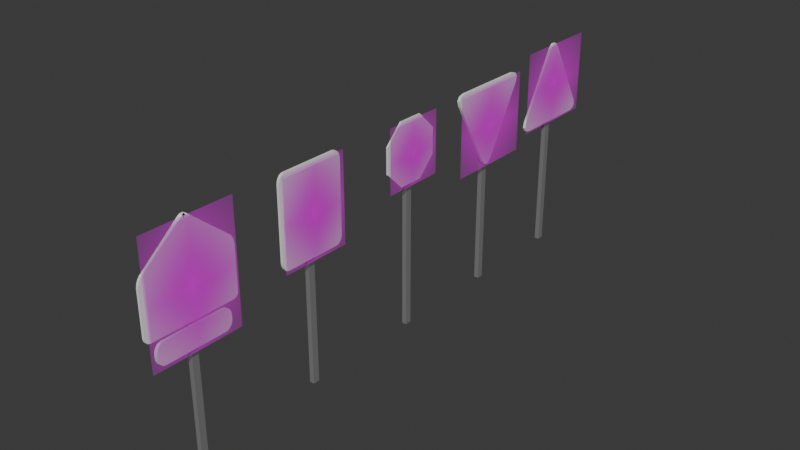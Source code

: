 # Source: Road_Signs.blend  (saved by Blender 4.5.90; exported with 4.5.12 LTS)
import bpy
from mathutils import Matrix  # noqa: F401  (used for matrix-valued properties, if any)

bpy.ops.wm.read_factory_settings(use_empty=True)
scene = bpy.context.scene
scene.name = 'Scene'

# ---- collections
col_collection = bpy.data.collections.new('Collection'); scene.collection.children.link(col_collection)

# ---- images (referenced by path relative to the original .blend; pixels are not part of the script)
import os
ASSET_DIR = os.environ.get("B2B_ASSET_DIR", "")  # directory of the original .blend (textures are referenced by path, not embedded)
HERE = os.path.dirname(os.path.abspath(__file__))  # packed textures are extracted next to this script under _unpacked/

def load_image(name, relpath, width, height, colorspace="sRGB"):
    """Load a texture the original file referenced (path relative to the .blend, or extracted next to this script)."""
    p = next((c for c in (os.path.join(HERE, relpath), os.path.join(ASSET_DIR, relpath)) if relpath and os.path.exists(c)), "")
    if p:
        img = bpy.data.images.load(p, check_existing=True)
        img.name = name
    else:  # same state as the original file: an image datablock whose file is absent (Cycles renders it pink)
        img = bpy.data.images.new(name, width, height)
        img.source = "FILE"
        img.filepath = "//" + (relpath or name)
    img.colorspace_settings.name = colorspace
    return img
img_6i88khtbhh14ltom2rlfj6g3ff_png = load_image('6i88khtbhh14ltom2rlfj6g3ff.png', '6i88khtbhh14ltom2rlfj6g3ff.png', 1024, 1024, 'sRGB')
img_stop_sign_traffic_sign_clip_art_sign_stop_png_55a379e072c5aa2ec = load_image('stop-sign-traffic-sign-clip-art-sign-stop-png-55a379e072c5aa2ec', 'stop-sign-traffic-sign-clip-art-sign-stop-png-55a379e072c5aa2ecba7e5d0998b931d.png', 1024, 1024, 'sRGB')
img_speed_limit_traffic_sign_united_states_miles_per_hour_number_si = load_image('speed-limit-traffic-sign-united-states-miles-per-hour-number-si', 'speed-limit-traffic-sign-united-states-miles-per-hour-number-sign-3116cd9136bde33ac69d8a763a9f6f4c.png', 1024, 1024, 'sRGB')
img_priority_signs_priority_to_the_right_traffic_sign_yield_sign_ro = load_image('priority-signs-priority-to-the-right-traffic-sign-yield-sign-ro', 'priority-signs-priority-to-the-right-traffic-sign-yield-sign-road-sign-811a2074e439f6290e97b65a981dac0a.png', 1024, 1024, 'sRGB')
img_5bbc33d953516_254ccec81c86a0e9d1986184eb904009_png = load_image('5bbc33d953516-254ccec81c86a0e9d1986184eb904009.png', '5bbc33d953516-254ccec81c86a0e9d1986184eb904009.png', 1024, 1024, 'sRGB')

# ---- materials (node trees are filled in below, after node groups)
mat_material_003 = bpy.data.materials.new('Material.003')
mat_empty_003 = bpy.data.materials.new('Empty.003')
mat_material_001 = bpy.data.materials.new('Material.001')
mat_material_002 = bpy.data.materials.new('Material.002')
mat_empty = bpy.data.materials.new('Empty')
mat_empty_001 = bpy.data.materials.new('Empty.001')
mat_empty_002 = bpy.data.materials.new('Empty.002')
mat_empty_004 = bpy.data.materials.new('Empty.004')

# ---- material node trees
mat_material_003.use_nodes = True; mat_material_003.node_tree.nodes.clear()
_N = mat_material_003.node_tree.nodes; _L = mat_material_003.node_tree.links
n0 = _N.new('ShaderNodeBsdfPrincipled'); n0.name = 'Principled BSDF'; n0.location = (-200, 100)
n0.inputs[0].default_value = (0.2071, 0.2071, 0.2071, 1.0)
n1 = _N.new('ShaderNodeOutputMaterial'); n1.name = 'Material Output'; n1.location = (200, 100)
_L.new(n0.outputs[0], n1.inputs[0])
n1.is_active_output = True
mat_empty_003.use_nodes = True; mat_empty_003.node_tree.nodes.clear()
_N = mat_empty_003.node_tree.nodes; _L = mat_empty_003.node_tree.links
n0 = _N.new('ShaderNodeOutputMaterial'); n0.name = 'Material Output'; n0.location = (200, 100)
n1 = _N.new('ShaderNodeTexImage'); n1.name = 'Image Texture'; n1.location = (-200, 100)
n1.image = img_6i88khtbhh14ltom2rlfj6g3ff_png
n1.extension = 'CLIP'
n2 = _N.new('ShaderNodeBsdfPrincipled'); n2.name = 'Principled BSDF'; n2.location = (0, 100)
_L.new(n1.outputs[0], n2.inputs[0])
_L.new(n1.outputs[1], n2.inputs[4])
_L.new(n2.outputs[0], n0.inputs[0])
n0.is_active_output = True
mat_material_001.use_nodes = True; mat_material_001.node_tree.nodes.clear()
_N = mat_material_001.node_tree.nodes; _L = mat_material_001.node_tree.links
n0 = _N.new('ShaderNodeBsdfPrincipled'); n0.name = 'Principled BSDF'; n0.location = (-200, 100)
n1 = _N.new('ShaderNodeOutputMaterial'); n1.name = 'Material Output'; n1.location = (200, 100)
_L.new(n0.outputs[0], n1.inputs[0])
n1.is_active_output = True
mat_material_002.use_nodes = True; mat_material_002.node_tree.nodes.clear()
_N = mat_material_002.node_tree.nodes; _L = mat_material_002.node_tree.links
n0 = _N.new('ShaderNodeBsdfPrincipled'); n0.name = 'Principled BSDF'; n0.location = (-200, 100)
n0.inputs[0].default_value = (0.8003, 0.0, 0.0006379, 1.0)
n1 = _N.new('ShaderNodeOutputMaterial'); n1.name = 'Material Output'; n1.location = (200, 100)
_L.new(n0.outputs[0], n1.inputs[0])
n1.is_active_output = True
mat_empty.use_nodes = True; mat_empty.node_tree.nodes.clear()
_N = mat_empty.node_tree.nodes; _L = mat_empty.node_tree.links
n0 = _N.new('ShaderNodeOutputMaterial'); n0.name = 'Material Output'; n0.location = (200, 100)
n1 = _N.new('ShaderNodeTexImage'); n1.name = 'Image Texture'; n1.location = (-200, 100)
n1.image = img_stop_sign_traffic_sign_clip_art_sign_stop_png_55a379e072c5aa2ec
n1.extension = 'CLIP'
n2 = _N.new('ShaderNodeBsdfPrincipled'); n2.name = 'Principled BSDF'; n2.location = (0, 100)
_L.new(n1.outputs[0], n2.inputs[0])
_L.new(n1.outputs[1], n2.inputs[4])
_L.new(n2.outputs[0], n0.inputs[0])
n0.is_active_output = True
mat_empty_001.use_nodes = True; mat_empty_001.node_tree.nodes.clear()
_N = mat_empty_001.node_tree.nodes; _L = mat_empty_001.node_tree.links
n0 = _N.new('ShaderNodeOutputMaterial'); n0.name = 'Material Output'; n0.location = (200, 100)
n1 = _N.new('ShaderNodeTexImage'); n1.name = 'Image Texture'; n1.location = (-200, 100)
n1.image = img_speed_limit_traffic_sign_united_states_miles_per_hour_number_si
n1.extension = 'CLIP'
n2 = _N.new('ShaderNodeBsdfPrincipled'); n2.name = 'Principled BSDF'; n2.location = (0, 100)
_L.new(n1.outputs[0], n2.inputs[0])
_L.new(n1.outputs[1], n2.inputs[4])
_L.new(n2.outputs[0], n0.inputs[0])
n0.is_active_output = True
mat_empty_002.use_nodes = True; mat_empty_002.node_tree.nodes.clear()
_N = mat_empty_002.node_tree.nodes; _L = mat_empty_002.node_tree.links
n0 = _N.new('ShaderNodeOutputMaterial'); n0.name = 'Material Output'; n0.location = (200, 100)
n1 = _N.new('ShaderNodeTexImage'); n1.name = 'Image Texture'; n1.location = (-200, 100)
n1.image = img_priority_signs_priority_to_the_right_traffic_sign_yield_sign_ro
n1.extension = 'CLIP'
n2 = _N.new('ShaderNodeBsdfPrincipled'); n2.name = 'Principled BSDF'; n2.location = (0, 100)
_L.new(n1.outputs[0], n2.inputs[0])
_L.new(n1.outputs[1], n2.inputs[4])
_L.new(n2.outputs[0], n0.inputs[0])
n0.is_active_output = True
mat_empty_004.use_nodes = True; mat_empty_004.node_tree.nodes.clear()
_N = mat_empty_004.node_tree.nodes; _L = mat_empty_004.node_tree.links
n0 = _N.new('ShaderNodeOutputMaterial'); n0.name = 'Material Output'; n0.location = (200, 100)
n1 = _N.new('ShaderNodeTexImage'); n1.name = 'Image Texture'; n1.location = (-200, 100)
n1.image = img_5bbc33d953516_254ccec81c86a0e9d1986184eb904009_png
n1.extension = 'CLIP'
n2 = _N.new('ShaderNodeBsdfPrincipled'); n2.name = 'Principled BSDF'; n2.location = (0, 100)
_L.new(n1.outputs[0], n2.inputs[0])
_L.new(n1.outputs[1], n2.inputs[4])
_L.new(n2.outputs[0], n0.inputs[0])
n0.is_active_output = True

# ---- world
world_world = bpy.data.worlds.new('World'); scene.world = world_world
world_world.use_nodes = True; world_world.node_tree.nodes.clear()
_N = world_world.node_tree.nodes; _L = world_world.node_tree.links
n0 = _N.new('ShaderNodeOutputWorld'); n0.name = 'World Output'; n0.location = (200, 100)
n1 = _N.new('ShaderNodeBackground'); n1.name = 'Background'; n1.location = (-200, 100)
n1.inputs[0].default_value = (0.05088, 0.05088, 0.05088, 1.0)
_L.new(n1.outputs[0], n0.inputs[0])
n0.is_active_output = True
world_world.color = (0.05088, 0.05088, 0.05088)
world_world.sun_shadow_jitter_overblur = 0.0

# ---- meshes
me_cube = bpy.data.meshes.new('Cube')
me_cube.from_pydata([(1.0, 0.7226, 1.468), (1.0, 0.7226, -1.0), (1.0, -0.7226, 1.468), (1.0, -0.7226, -1.0), (-0.03338, 0.7226, 1.468), (-0.03338, 0.7226, -1.0), (-0.03338, -0.7226, 1.468), (-0.03338, -0.7226, -1.0), (1.0, 7.629e-06, 0.5225), (1.0, -10.02, 1.091), (1.0, -9.243, 1.196), (1.0, -9.915, 1.127), (1.0, -9.631, 1.165), (1.0, -8.906, 0.5225), (1.0, -10.02, 0.5837), (1.0, -9.463, 0.5307), (1.0, -9.87, 0.5531), (1.0, 9.12, 1.196), (1.0, 9.89, 1.091), (1.0, 9.505, 1.166), (1.0, 9.787, 1.127), (1.0, 9.89, 0.5837), (1.0, 8.778, 0.5225), (1.0, 9.741, 0.5531), (1.0, 9.334, 0.5307), (1.0, -0.7754, 1.587), (1.0, 7.629e-06, 1.569), (1.0, 0.7703, 1.586), (1.0, -0.3818, 1.599), (1.0, -0.2802, 1.602), (1.0, 0.1231, 1.593), (1.0, -0.1238, 1.593), (1.0, 0.2768, 1.602), (1.0, 0.379, 1.599), (1.519, -10.02, 1.091), (1.519, -9.243, 1.196), (1.519, -9.915, 1.127), (1.519, -9.631, 1.165), (1.519, -8.906, 0.5225), (1.519, -10.02, 0.5837), (1.519, -9.463, 0.5307), (1.519, -9.87, 0.5531), (1.519, 9.12, 1.196), (1.519, 9.89, 1.091), (1.519, 9.505, 1.166), (1.519, 9.787, 1.127), (1.519, 9.89, 0.5837), (1.519, 8.778, 0.5225), (1.519, 9.741, 0.5531), (1.519, 9.334, 0.5307), (1.519, -0.7754, 1.568), (1.519, 7.629e-06, 1.55), (1.519, 0.7703, 1.586), (1.519, -0.3818, 1.58), (1.519, -0.2802, 1.583), (1.519, -0.1241, 1.606), (1.519, 0.1231, 1.574), (1.519, -0.1238, 1.574), (1.519, -0.0005132, 1.603), (1.519, 0.2768, 1.583), (1.519, 0.379, 1.58), (1.519, 0.122, 1.606), (1.0, -8.149, 0.3664), (1.0, -6.613, 0.478), (1.0, -8.074, 0.4009), (1.0, -7.855, 0.432), (1.0, -7.516, 0.4567), (1.0, -7.087, 0.4725), (1.0, -6.613, 0.2267), (1.0, -8.149, 0.3383), (1.0, -7.087, 0.2322), (1.0, -7.516, 0.248), (1.0, -7.855, 0.2727), (1.0, -8.074, 0.3038), (1.012, 6.604, 0.478), (1.012, 8.14, 0.3664), (1.012, 7.079, 0.4725), (1.012, 7.507, 0.4567), (1.012, 7.847, 0.432), (1.012, 8.065, 0.4009), (1.012, 8.14, 0.3383), (1.012, 6.604, 0.2267), (1.012, 8.065, 0.3038), (1.012, 7.847, 0.2727), (1.012, 7.507, 0.248), (1.012, 7.079, 0.2322), (1.531, 8.14, 0.3664), (1.531, 6.604, 0.478), (1.531, 8.065, 0.4009), (1.531, 7.847, 0.432), (1.531, 7.507, 0.4567), (1.531, 7.079, 0.4725), (1.531, -6.446, 0.478), (1.531, -7.982, 0.3664), (1.531, -6.921, 0.4725), (1.531, -7.349, 0.4567), (1.531, -7.689, 0.432), (1.531, -7.907, 0.4009), (1.531, -7.982, 0.3383), (1.531, -6.446, 0.2267), (1.531, -7.907, 0.3038), (1.531, -7.689, 0.2727), (1.531, -7.349, 0.248), (1.531, -6.921, 0.2322), (1.531, 6.604, 0.2267), (1.531, 8.14, 0.3383), (1.531, 7.079, 0.2322), (1.531, 7.507, 0.248), (1.531, 7.847, 0.2727), (1.531, 8.065, 0.3038), (2.176, -9.667, 0.2183), (2.176, 9.667, 0.2183), (2.176, -9.667, 1.605), (2.176, 9.667, 1.605)], [], [(0, 4, 6, 2), (3, 2, 6, 7), (7, 6, 4, 5), (5, 1, 3, 7), (1, 0, 2, 3), (5, 4, 0, 1), (17, 19, 44, 42), (9, 11, 36, 34), (27, 17, 42, 52), (33, 27, 52, 60), (19, 20, 45, 44), (11, 12, 37, 36), (20, 18, 43, 45), (10, 12, 11, 9, 14, 16, 15, 13, 8, 26, 31, 28, 25), (27, 33, 30, 26, 8, 22, 24, 23, 21, 18, 20, 19, 17), (50, 53, 55, 54), (53, 57, 58, 55), (51, 56, 58, 57), (56, 60, 61, 58), (52, 59, 61, 60), (59, 54, 55, 61), (55, 58, 61), (27, 32, 59, 52), (31, 26, 51, 57), (14, 9, 34, 39), (29, 25, 50, 54), (24, 22, 47, 49), (26, 30, 56, 51), (16, 14, 39, 41), (25, 28, 53, 50), (32, 29, 54, 59), (23, 24, 49, 48), (15, 16, 41, 40), (21, 23, 48, 46), (30, 33, 60, 56), (13, 15, 40, 38), (10, 25, 50, 35), (18, 21, 46, 43), (28, 31, 57, 53), (12, 10, 35, 37), (22, 13, 38, 47), (50, 52, 42, 44, 45, 43, 46, 48, 49, 47, 38, 40, 41, 39, 34, 36, 37, 35), (80, 105, 109, 82), (82, 109, 108, 83), (83, 108, 107, 84), (84, 107, 106, 85), (85, 106, 104, 81), (98, 69, 73, 100), (100, 73, 72, 101), (101, 72, 71, 102), (102, 71, 70, 103), (103, 70, 68, 99), (62, 93, 97, 64), (64, 97, 96, 65), (65, 96, 95, 66), (66, 95, 94, 67), (67, 94, 92, 63), (86, 75, 79, 88), (88, 79, 78, 89), (89, 78, 77, 90), (90, 77, 76, 91), (91, 76, 74, 87), (74, 63, 92, 87), (62, 64, 65, 66, 67, 63, 74, 76, 77, 78, 79, 75, 80, 82, 83, 84, 85, 81, 68, 70, 71, 72, 73, 69), (62, 69, 98, 93), (68, 81, 104, 99), (80, 75, 86, 105), (92, 94, 95, 96, 97, 93, 98, 100, 101, 102, 103, 99, 104, 106, 107, 108, 109, 105, 86, 88, 89, 90, 91, 87), (110, 111, 113, 112)])
me_cube.polygons.foreach_set('material_index', [0, 0, 0, 0, 0, 0, 1, 1, 1, 1, 1, 1, 1, 1, 1, 1, 1, 1, 1, 1, 1, 1, 1, 1, 1, 1, 1, 1, 1, 1, 1, 1, 1, 1, 1, 1, 1, 1, 1, 1, 1, 1, 1, 1, 1, 1, 1, 1, 1, 1, 1, 1, 1, 1, 1, 1, 1, 1, 1, 1, 1, 1, 1, 1, 1, 1, 1, 1, 2])
_uv = me_cube.uv_layers.new(name='UVMap')
_uv.uv.foreach_set('vector', [0.625, 0.5, 0.875, 0.5, 0.875, 0.75, 0.625, 0.75, 0.375, 0.75, 0.625, 0.75, 0.625, 1.0, 0.375, 1.0, 0.375, 0.0, 0.625, 0.0, 0.625, 0.25, 0.375, 0.25, 0.125, 0.5, 0.375, 0.5, 0.375, 0.75, 0.125, 0.75, 0.375, 0.5, 0.625, 0.5, 0.625, 0.75, 0.375, 0.75, 0.375, 0.25, 0.625, 0.25, 0.625, 0.5, 0.375, 0.5, 0.0, 0.9611, 0.009981, 0.9805, 0.009981, 0.9805, 0.0, 0.9611, 0.1171, 0.0, 0.05284, 0.005185, 0.05284, 0.005185, 0.1171, 0.0, 1.596e-06, 0.5389, 0.0, 0.9611, 0.0, 0.9611, 1.596e-06, 0.5389, 0.009446, 0.5192, 1.596e-06, 0.5389, 1.596e-06, 0.5389, 0.009446, 0.5192, 0.009981, 0.9805, 0.0528, 0.9948, 0.0528, 0.9948, 0.009981, 0.9805, 0.05284, 0.005185, 0.01002, 0.01935, 0.01002, 0.01935, 0.05284, 0.005185, 0.0528, 0.9948, 0.1171, 1.0, 0.1171, 1.0, 0.0528, 0.9948, 0.0, 0.0387, 0.01002, 0.01935, 0.05284, 0.005185, 0.1171, 0.0, 0.8829, 0.0, 0.9443, 0.007437, 0.9872, 0.02776, 1.0, 0.05551, 1.0, 0.5, 0.05618, 0.5, 0.02813, 0.4938, 0.009438, 0.4809, 0.0, 0.4613, 1.596e-06, 0.5389, 0.009446, 0.5192, 0.02811, 0.5062, 0.05618, 0.5, 1.0, 0.5, 1.0, 0.9438, 0.9872, 0.9719, 0.9444, 0.9925, 0.8829, 1.0, 0.1171, 1.0, 0.0528, 0.9948, 0.009981, 0.9805, 0.0, 0.9611, 0.0, 0.4613, 0.009438, 0.4809, 0.00108, 0.4863, 0.01249, 0.486, 0.009438, 0.4809, 0.02813, 0.4938, 0.02489, 0.5, 0.00108, 0.4863, 0.05618, 0.5, 0.02811, 0.5062, 0.02489, 0.5, 0.02813, 0.4938, 0.02811, 0.5062, 0.009446, 0.5192, 0.01221, 0.5137, 0.02489, 0.5, 1.596e-06, 0.5389, 0.03882, 0.5138, 0.01221, 0.5137, 0.009446, 0.5192, 0.03882, 0.5138, 0.01249, 0.486, 0.00108, 0.4863, 0.01221, 0.5137, 0.00108, 0.4863, 0.02489, 0.5, 0.01221, 0.5137, 0.0, 0.0, 0.0, 0.0, 0.0, 0.0, 0.0, 0.0, 0.02813, 0.4938, 0.05618, 0.5, 0.05618, 0.5, 0.02813, 0.4938, 0.8829, 0.0, 0.1171, 0.0, 0.1171, 0.0, 0.8829, 0.0, 0.0, 0.0, 0.0, 0.0, 0.0, 0.0, 0.0, 0.0, 0.9872, 0.9719, 1.0, 0.9438, 1.0, 0.9438, 0.9872, 0.9719, 0.05618, 0.5, 0.02811, 0.5062, 0.02811, 0.5062, 0.05618, 0.5, 0.9443, 0.007437, 0.8829, 0.0, 0.8829, 0.0, 0.9443, 0.007437, 0.0, 0.4613, 0.009438, 0.4809, 0.009438, 0.4809, 0.0, 0.4613, 0.0, 0.0, 0.0, 0.0, 0.0, 0.0, 0.0, 0.0, 0.9444, 0.9925, 0.9872, 0.9719, 0.9872, 0.9719, 0.9444, 0.9925, 0.9872, 0.02776, 0.9443, 0.007437, 0.9443, 0.007437, 0.9872, 0.02776, 0.8829, 1.0, 0.9444, 0.9925, 0.9444, 0.9925, 0.8829, 1.0, 0.02811, 0.5062, 0.009446, 0.5192, 0.009446, 0.5192, 0.02811, 0.5062, 1.0, 0.05551, 0.9872, 0.02776, 0.9872, 0.02776, 1.0, 0.05551, 0.0, 0.0387, 0.0, 0.4613, 0.0, 0.4613, 0.0, 0.0387, 0.1171, 1.0, 0.8829, 1.0, 0.8829, 1.0, 0.1171, 1.0, 0.009438, 0.4809, 0.02813, 0.4938, 0.02813, 0.4938, 0.009438, 0.4809, 0.01002, 0.01935, 0.0, 0.0387, 0.0, 0.0387, 0.01002, 0.01935, 1.0, 0.9438, 1.0, 0.05551, 1.0, 0.05551, 1.0, 0.9438, 0.0, 0.4613, 1.596e-06, 0.5389, 0.0, 0.9611, 0.009981, 0.9805, 0.0528, 0.9948, 0.1171, 1.0, 0.8829, 1.0, 0.9444, 0.9925, 0.9872, 0.9719, 1.0, 0.9438, 1.0, 0.05551, 0.9872, 0.02776, 0.9443, 0.007437, 0.8829, 0.0, 0.1171, 0.0, 0.05284, 0.005185, 0.01002, 0.01935, 0.0, 0.0387, 0.9047, 1.0, 0.9047, 1.0, 0.9342, 0.9953, 0.9342, 0.9953, 0.9342, 0.9953, 0.9342, 0.9953, 0.9607, 0.9818, 0.9607, 0.9818, 0.9607, 0.9818, 0.9607, 0.9818, 0.9818, 0.9607, 0.9818, 0.9607, 0.9818, 0.9607, 0.9818, 0.9607, 0.9953, 0.9342, 0.9953, 0.9342, 0.9953, 0.9342, 0.9953, 0.9342, 1.0, 0.9047, 1.0, 0.9047, 0.9047, 0.0, 0.9047, 0.0, 0.9342, 0.004656, 0.9342, 0.004656, 0.9342, 0.004656, 0.9342, 0.004656, 0.9607, 0.01817, 0.9607, 0.01817, 0.9607, 0.01817, 0.9607, 0.01817, 0.9818, 0.03927, 0.9818, 0.03927, 0.9818, 0.03927, 0.9818, 0.03927, 0.9953, 0.06583, 0.9953, 0.06583, 0.9953, 0.06583, 0.9953, 0.06583, 1.0, 0.09527, 1.0, 0.09527, 0.09527, 0.0, 0.09527, 0.0, 0.06583, 0.004656, 0.06583, 0.004656, 0.06583, 0.004656, 0.06583, 0.004656, 0.03927, 0.01817, 0.03927, 0.01817, 0.03927, 0.01817, 0.03927, 0.01817, 0.01817, 0.03927, 0.01817, 0.03927, 0.01817, 0.03927, 0.01817, 0.03927, 0.004656, 0.06583, 0.004656, 0.06583, 0.004656, 0.06583, 0.004656, 0.06583, 0.0, 0.09527, 0.0, 0.09527, 0.09527, 1.0, 0.09527, 1.0, 0.06583, 0.9953, 0.06583, 0.9953, 0.06583, 0.9953, 0.06583, 0.9953, 0.03927, 0.9818, 0.03927, 0.9818, 0.03927, 0.9818, 0.03927, 0.9818, 0.01817, 0.9607, 0.01817, 0.9607, 0.01817, 0.9607, 0.01817, 0.9607, 0.004656, 0.9342, 0.004656, 0.9342, 0.004656, 0.9342, 0.004656, 0.9342, 0.0, 0.9047, 0.0, 0.9047, 0.0, 0.9047, 0.0, 0.09527, 0.0, 0.09527, 0.0, 0.9047, 0.09527, 0.0, 0.06583, 0.004656, 0.03927, 0.01817, 0.01817, 0.03927, 0.004656, 0.06583, 0.0, 0.09527, 0.0, 0.9047, 0.004656, 0.9342, 0.01817, 0.9607, 0.03927, 0.9818, 0.06583, 0.9953, 0.09527, 1.0, 0.9047, 1.0, 0.9342, 0.9953, 0.9607, 0.9818, 0.9818, 0.9607, 0.9953, 0.9342, 1.0, 0.9047, 1.0, 0.09527, 0.9953, 0.06583, 0.9818, 0.03927, 0.9607, 0.01817, 0.9342, 0.004656, 0.9047, 0.0, 0.09527, 0.0, 0.9047, 0.0, 0.9047, 0.0, 0.09527, 0.0, 1.0, 0.09527, 1.0, 0.9047, 1.0, 0.9047, 1.0, 0.09527, 0.9047, 1.0, 0.09527, 1.0, 0.09527, 1.0, 0.9047, 1.0, 0.0, 0.09527, 0.004656, 0.06583, 0.01817, 0.03927, 0.03927, 0.01817, 0.06583, 0.004656, 0.09527, 0.0, 0.9047, 0.0, 0.9342, 0.004656, 0.9607, 0.01817, 0.9818, 0.03927, 0.9953, 0.06583, 1.0, 0.09527, 1.0, 0.9047, 0.9953, 0.9342, 0.9818, 0.9607, 0.9607, 0.9818, 0.9342, 0.9953, 0.9047, 1.0, 0.09527, 1.0, 0.06583, 0.9953, 0.03927, 0.9818, 0.01817, 0.9607, 0.004656, 0.9342, 0.0, 0.9047, 0.0, 0.0, 1.0, 0.0, 1.0, 1.0, 0.0, 1.0])
me_cube.materials.append(mat_material_003)
me_cube.materials.append(None)
me_cube.materials.append(mat_empty_003)
me_cube.use_mirror_vertex_groups = False
me_cube.update()
me_circle = bpy.data.meshes.new('Circle')
me_circle.from_pydata([(-0.0367, 0.9397, -0.342), (-0.0367, 0.9063, 0.4226), (-0.0367, 0.342, 0.9397), (-0.0367, -0.4226, 0.9063), (-0.0367, -0.9397, 0.342), (-0.0367, -0.9063, -0.4226), (-0.0367, -0.342, -0.9397), (-0.0367, 0.4226, -0.9063), (0.01835, 0.9063, 0.4226), (0.01835, 0.9397, -0.342), (0.01835, 0.342, 0.9397), (0.01835, -0.4226, 0.9063), (0.01835, -0.9397, 0.342), (0.01835, -0.9063, -0.4226), (0.01835, -0.342, -0.9397), (0.01835, 0.4226, -0.9063), (-0.05965, 0.08065, 0.7446), (-0.05965, 0.3342, -5.308), (-0.05965, -0.1143, 0.7364), (-0.05965, 0.1393, -5.317), (-0.1992, 0.08065, 0.7446), (-0.1992, 0.3342, -5.308), (-0.1992, -0.1143, 0.7364), (-0.1992, 0.1393, -5.317), (0.1112, -0.8993, -0.978), (0.1112, 0.978, -0.8993), (0.1112, -0.978, 0.8993), (0.1112, 0.8993, 0.978)], [], [(1, 0, 7, 6, 5, 4, 3, 2), (7, 0, 9, 15), (5, 6, 14, 13), (3, 4, 12, 11), (1, 2, 10, 8), (6, 7, 15, 14), (4, 5, 13, 12), (2, 3, 11, 10), (0, 1, 8, 9), (9, 8, 10, 11, 12, 13, 14, 15), (16, 20, 22, 18), (19, 18, 22, 23), (23, 22, 20, 21), (21, 17, 19, 23), (17, 16, 18, 19), (21, 20, 16, 17), (24, 25, 27, 26)])
me_circle.polygons.foreach_set('material_index', [0, 0, 0, 0, 0, 0, 0, 0, 0, 0, 2, 2, 2, 2, 2, 2, 3])
_uv = me_circle.uv_layers.new(name='UVMap')
_uv.uv.foreach_set('vector', [0.0, 0.0, 0.0, 0.0, 0.0, 0.0, 0.0, 0.0, 0.0, 0.0, 0.0, 0.0, 0.0, 0.0, 0.0, 0.0, 0.0, 0.0, 0.0, 0.0, 0.0, 0.0, 0.0, 0.0, 0.0, 0.0, 0.0, 0.0, 0.0, 0.0, 0.0, 0.0, 0.0, 0.0, 0.0, 0.0, 0.0, 0.0, 0.0, 0.0, 0.0, 0.0, 0.0, 0.0, 0.0, 0.0, 0.0, 0.0, 0.0, 0.0, 0.0, 0.0, 0.0, 0.0, 0.0, 0.0, 0.0, 0.0, 0.0, 0.0, 0.0, 0.0, 0.0, 0.0, 0.0, 0.0, 0.0, 0.0, 0.0, 0.0, 0.0, 0.0, 0.0, 0.0, 0.0, 0.0, 0.0, 0.0, 0.0, 0.0, 0.0, 0.0, 0.0, 0.0, 0.0, 0.0, 0.0, 0.0, 0.0, 0.0, 0.0, 0.0, 0.0, 0.0, 0.0, 0.0, 0.625, 0.5, 0.875, 0.5, 0.875, 0.75, 0.625, 0.75, 0.375, 0.75, 0.625, 0.75, 0.625, 1.0, 0.375, 1.0, 0.375, 0.0, 0.625, 0.0, 0.625, 0.25, 0.375, 0.25, 0.125, 0.5, 0.375, 0.5, 0.375, 0.75, 0.125, 0.75, 0.375, 0.5, 0.625, 0.5, 0.625, 0.75, 0.375, 0.75, 0.375, 0.25, 0.625, 0.25, 0.625, 0.5, 0.375, 0.5, 0.0, 0.0, 1.0, 0.0, 1.0, 1.0, 0.0, 1.0])
me_circle.materials.append(mat_material_001)
me_circle.materials.append(mat_material_002)
me_circle.materials.append(mat_material_003)
me_circle.materials.append(mat_empty)
me_circle.update()
me_cube_002 = bpy.data.meshes.new('Cube.002')
me_cube_002.from_pydata([(1.0, 0.7226, 1.468), (1.0, 0.7226, -1.0), (1.0, -0.7226, 1.468), (1.0, -0.7226, -1.0), (-0.03338, 0.7226, 1.468), (-0.03338, 0.7226, -1.0), (-0.03338, -0.7226, 1.468), (-0.03338, -0.7226, -1.0), (1.0, -7.648, 1.448), (1.0, -6.191, 1.56), (1.0, -7.577, 1.482), (1.0, -7.37, 1.514), (1.0, -7.048, 1.538), (1.0, -6.641, 1.554), (1.0, -6.191, 0.5117), (1.0, -7.648, 0.6233), (1.0, -6.641, 0.5172), (1.0, -7.048, 0.533), (1.0, -7.37, 0.5577), (1.0, -7.577, 0.5888), (1.0, 6.191, 1.56), (1.0, 7.648, 1.448), (1.0, 6.641, 1.554), (1.0, 7.048, 1.538), (1.0, 7.37, 1.514), (1.0, 7.577, 1.482), (1.0, 7.648, 0.6233), (1.0, 6.191, 0.5117), (1.0, 7.577, 0.5888), (1.0, 7.37, 0.5577), (1.0, 7.048, 0.533), (1.0, 6.641, 0.5172), (1.531, 7.648, 1.448), (1.531, 6.191, 1.56), (1.531, 7.577, 1.482), (1.531, 7.37, 1.514), (1.531, 7.048, 1.538), (1.531, 6.641, 1.554), (1.531, -6.191, 1.56), (1.531, -7.648, 1.448), (1.531, -6.641, 1.554), (1.531, -7.048, 1.538), (1.531, -7.37, 1.514), (1.531, -7.577, 1.482), (1.531, -7.648, 0.6233), (1.531, -6.191, 0.5117), (1.531, -7.577, 0.5888), (1.531, -7.37, 0.5577), (1.531, -7.048, 0.533), (1.531, -6.641, 0.5172), (1.531, 6.191, 0.5117), (1.531, 7.648, 0.6233), (1.531, 6.641, 0.5172), (1.531, 7.048, 0.533), (1.531, 7.37, 0.5577), (1.531, 7.577, 0.5888), (2.312, -7.697, 0.5053), (2.312, 7.697, 0.5053), (2.312, -7.697, 1.563), (2.312, 7.697, 1.563)], [], [(0, 4, 6, 2), (3, 2, 6, 7), (7, 6, 4, 5), (5, 1, 3, 7), (1, 0, 2, 3), (5, 4, 0, 1), (26, 51, 55, 28), (28, 55, 54, 29), (29, 54, 53, 30), (30, 53, 52, 31), (31, 52, 50, 27), (44, 15, 19, 46), (46, 19, 18, 47), (47, 18, 17, 48), (48, 17, 16, 49), (49, 16, 14, 45), (8, 39, 43, 10), (10, 43, 42, 11), (11, 42, 41, 12), (12, 41, 40, 13), (13, 40, 38, 9), (32, 21, 25, 34), (34, 25, 24, 35), (35, 24, 23, 36), (36, 23, 22, 37), (37, 22, 20, 33), (20, 9, 38, 33), (8, 10, 11, 12, 13, 9, 20, 22, 23, 24, 25, 21, 26, 28, 29, 30, 31, 27, 14, 16, 17, 18, 19, 15), (8, 15, 44, 39), (14, 27, 50, 45), (26, 21, 32, 51), (38, 40, 41, 42, 43, 39, 44, 46, 47, 48, 49, 45, 50, 52, 53, 54, 55, 51, 32, 34, 35, 36, 37, 33), (56, 57, 59, 58)])
me_cube_002.polygons.foreach_set('material_index', [0, 0, 0, 0, 0, 0, 1, 1, 1, 1, 1, 1, 1, 1, 1, 1, 1, 1, 1, 1, 1, 1, 1, 1, 1, 1, 1, 1, 1, 1, 1, 1, 2])
_uv = me_cube_002.uv_layers.new(name='UVMap')
_uv.uv.foreach_set('vector', [0.625, 0.5, 0.875, 0.5, 0.875, 0.75, 0.625, 0.75, 0.375, 0.75, 0.625, 0.75, 0.625, 1.0, 0.375, 1.0, 0.375, 0.0, 0.625, 0.0, 0.625, 0.25, 0.375, 0.25, 0.125, 0.5, 0.375, 0.5, 0.375, 0.75, 0.125, 0.75, 0.375, 0.5, 0.625, 0.5, 0.625, 0.75, 0.375, 0.75, 0.375, 0.25, 0.625, 0.25, 0.625, 0.5, 0.375, 0.5, 0.9047, 1.0, 0.9047, 1.0, 0.9342, 0.9953, 0.9342, 0.9953, 0.9342, 0.9953, 0.9342, 0.9953, 0.9607, 0.9818, 0.9607, 0.9818, 0.9607, 0.9818, 0.9607, 0.9818, 0.9818, 0.9607, 0.9818, 0.9607, 0.9818, 0.9607, 0.9818, 0.9607, 0.9953, 0.9342, 0.9953, 0.9342, 0.9953, 0.9342, 0.9953, 0.9342, 1.0, 0.9047, 1.0, 0.9047, 0.9047, 0.0, 0.9047, 0.0, 0.9342, 0.004656, 0.9342, 0.004656, 0.9342, 0.004656, 0.9342, 0.004656, 0.9607, 0.01817, 0.9607, 0.01817, 0.9607, 0.01817, 0.9607, 0.01817, 0.9818, 0.03927, 0.9818, 0.03927, 0.9818, 0.03927, 0.9818, 0.03927, 0.9953, 0.06583, 0.9953, 0.06583, 0.9953, 0.06583, 0.9953, 0.06583, 1.0, 0.09527, 1.0, 0.09527, 0.09527, 0.0, 0.09527, 0.0, 0.06583, 0.004656, 0.06583, 0.004656, 0.06583, 0.004656, 0.06583, 0.004656, 0.03927, 0.01817, 0.03927, 0.01817, 0.03927, 0.01817, 0.03927, 0.01817, 0.01817, 0.03927, 0.01817, 0.03927, 0.01817, 0.03927, 0.01817, 0.03927, 0.004656, 0.06583, 0.004656, 0.06583, 0.004656, 0.06583, 0.004656, 0.06583, 0.0, 0.09527, 0.0, 0.09527, 0.09527, 1.0, 0.09527, 1.0, 0.06583, 0.9953, 0.06583, 0.9953, 0.06583, 0.9953, 0.06583, 0.9953, 0.03927, 0.9818, 0.03927, 0.9818, 0.03927, 0.9818, 0.03927, 0.9818, 0.01817, 0.9607, 0.01817, 0.9607, 0.01817, 0.9607, 0.01817, 0.9607, 0.004656, 0.9342, 0.004656, 0.9342, 0.004656, 0.9342, 0.004656, 0.9342, 0.0, 0.9047, 0.0, 0.9047, 0.0, 0.9047, 0.0, 0.09527, 0.0, 0.09527, 0.0, 0.9047, 0.09527, 0.0, 0.06583, 0.004656, 0.03927, 0.01817, 0.01817, 0.03927, 0.004656, 0.06583, 0.0, 0.09527, 0.0, 0.9047, 0.004656, 0.9342, 0.01817, 0.9607, 0.03927, 0.9818, 0.06583, 0.9953, 0.09527, 1.0, 0.9047, 1.0, 0.9342, 0.9953, 0.9607, 0.9818, 0.9818, 0.9607, 0.9953, 0.9342, 1.0, 0.9047, 1.0, 0.09527, 0.9953, 0.06583, 0.9818, 0.03927, 0.9607, 0.01817, 0.9342, 0.004656, 0.9047, 0.0, 0.09527, 0.0, 0.9047, 0.0, 0.9047, 0.0, 0.09527, 0.0, 1.0, 0.09527, 1.0, 0.9047, 1.0, 0.9047, 1.0, 0.09527, 0.9047, 1.0, 0.09527, 1.0, 0.09527, 1.0, 0.9047, 1.0, 0.0, 0.09527, 0.004656, 0.06583, 0.01817, 0.03927, 0.03927, 0.01817, 0.06583, 0.004656, 0.09527, 0.0, 0.9047, 0.0, 0.9342, 0.004656, 0.9607, 0.01817, 0.9818, 0.03927, 0.9953, 0.06583, 1.0, 0.09527, 1.0, 0.9047, 0.9953, 0.9342, 0.9818, 0.9607, 0.9607, 0.9818, 0.9342, 0.9953, 0.9047, 1.0, 0.09527, 1.0, 0.06583, 0.9953, 0.03927, 0.9818, 0.01817, 0.9607, 0.004656, 0.9342, 0.0, 0.9047, 0.0, 0.0, 1.0, 0.0, 1.0, 1.0, 0.0, 1.0])
me_cube_002.materials.append(mat_material_003)
me_cube_002.materials.append(None)
me_cube_002.materials.append(mat_empty_001)
me_cube_002.use_mirror_vertex_groups = False
me_cube_002.update()
me_cube_003 = bpy.data.meshes.new('Cube.003')
me_cube_003.from_pydata([(1.0, 0.7226, 1.468), (1.0, 0.7226, -1.0), (1.0, -0.7226, 1.468), (1.0, -0.7226, -1.0), (-0.03338, 0.7226, 1.468), (-0.03338, 0.7226, -1.0), (-0.03338, -0.7226, 1.468), (-0.03338, -0.7226, -1.0), (1.0, -1.376, 0.5871), (1.0, 1.376, 0.5871), (1.0, -0.5035, 0.5382), (1.0, 0.5035, 0.5382), (1.0, 8.375, 1.537), (1.0, 9.79, 1.404), (1.0, 9.586, 1.519), (1.0, 10.1, 1.47), (1.0, -9.79, 1.404), (1.0, -8.375, 1.537), (1.0, -10.1, 1.47), (1.0, -9.586, 1.519), (1.578, -1.376, 0.5871), (1.578, 1.376, 0.5871), (1.578, -0.5035, 0.5382), (1.578, 0.5035, 0.5382), (1.578, 8.375, 1.537), (1.578, 9.79, 1.404), (1.578, 9.586, 1.519), (1.578, 10.1, 1.47), (1.578, -9.79, 1.404), (1.578, -8.375, 1.537), (1.578, -10.1, 1.47), (1.578, -9.586, 1.519), (2.312, -10.18, 0.5457), (2.312, 10.18, 0.5457), (2.312, -10.18, 1.538), (2.312, 10.18, 1.538)], [], [(0, 4, 6, 2), (3, 2, 6, 7), (7, 6, 4, 5), (5, 1, 3, 7), (1, 0, 2, 3), (5, 4, 0, 1), (9, 13, 15, 14, 12, 17, 19, 18, 16, 8, 10, 11), (21, 23, 22, 20, 28, 30, 31, 29, 24, 26, 27, 25), (12, 14, 26, 24), (18, 19, 31, 30), (10, 8, 20, 22), (14, 15, 27, 26), (13, 9, 21, 25), (19, 17, 29, 31), (8, 16, 28, 20), (15, 13, 25, 27), (9, 11, 23, 21), (17, 12, 24, 29), (16, 18, 30, 28), (11, 10, 22, 23), (32, 33, 35, 34)])
me_cube_003.polygons.foreach_set('material_index', [0, 0, 0, 0, 0, 0, 1, 1, 1, 1, 1, 1, 1, 1, 1, 1, 1, 1, 1, 1, 2])
_uv = me_cube_003.uv_layers.new(name='UVMap')
_uv.uv.foreach_set('vector', [0.625, 0.5, 0.875, 0.5, 0.875, 0.75, 0.625, 0.75, 0.375, 0.75, 0.625, 0.75, 0.625, 1.0, 0.375, 1.0, 0.375, 0.0, 0.625, 0.0, 0.625, 0.25, 0.375, 0.25, 0.125, 0.5, 0.375, 0.5, 0.375, 0.75, 0.125, 0.75, 0.375, 0.5, 0.625, 0.5, 0.625, 0.75, 0.375, 0.75, 0.375, 0.25, 0.625, 0.25, 0.625, 0.5, 0.375, 0.5, 0.1232, 0.0, 0.8768, 0.0, 0.9384, 0.01674, 0.9835, 0.06247, 1.0, 0.1249, 1.0, 0.8751, 0.9835, 0.921, 0.9384, 0.9217, 0.8768, 0.8768, 0.1232, 0.1232, 0.07811, 0.06161, 0.07811, 0.01651, 0.1232, 0.0, 0.07811, 0.01651, 0.07811, 0.06161, 0.1232, 0.1232, 0.8768, 0.8768, 0.9384, 0.9217, 0.9835, 0.921, 1.0, 0.8751, 1.0, 0.1249, 0.9835, 0.06247, 0.9384, 0.01674, 0.8768, 0.0, 1.0, 0.1249, 0.9835, 0.06247, 0.9835, 0.06247, 1.0, 0.1249, 0.9384, 0.9217, 0.9835, 0.921, 0.9835, 0.921, 0.9384, 0.9217, 0.07811, 0.06161, 0.1232, 0.1232, 0.1232, 0.1232, 0.07811, 0.06161, 0.9835, 0.06247, 0.9384, 0.01674, 0.9384, 0.01674, 0.9835, 0.06247, 0.8768, 0.0, 0.1232, 0.0, 0.1232, 0.0, 0.8768, 0.0, 0.9835, 0.921, 1.0, 0.8751, 1.0, 0.8751, 0.9835, 0.921, 0.1232, 0.1232, 0.8768, 0.8768, 0.8768, 0.8768, 0.1232, 0.1232, 0.9384, 0.01674, 0.8768, 0.0, 0.8768, 0.0, 0.9384, 0.01674, 0.1232, 0.0, 0.07811, 0.01651, 0.07811, 0.01651, 0.1232, 0.0, 1.0, 0.8751, 1.0, 0.1249, 1.0, 0.1249, 1.0, 0.8751, 0.8768, 0.8768, 0.9384, 0.9217, 0.9384, 0.9217, 0.8768, 0.8768, 0.07811, 0.01651, 0.07811, 0.06161, 0.07811, 0.06161, 0.07811, 0.01651, 0.0, 0.0, 1.0, 0.0, 1.0, 1.0, 0.0, 1.0])
me_cube_003.materials.append(mat_material_003)
me_cube_003.materials.append(None)
me_cube_003.materials.append(mat_empty_002)
me_cube_003.use_mirror_vertex_groups = False
me_cube_003.update()
me_cube_004 = bpy.data.meshes.new('Cube.004')
me_cube_004.from_pydata([(1.0, 0.7226, 1.468), (1.0, 0.7226, -1.0), (1.0, -0.7226, 1.468), (1.0, -0.7226, -1.0), (-0.03338, 0.7226, 1.468), (-0.03338, 0.7226, -1.0), (-0.03338, -0.7226, 1.468), (-0.03338, -0.7226, -1.0), (1.0, 1.376, 1.621), (1.0, -1.376, 1.621), (1.0, 0.5035, 1.67), (1.0, -0.5035, 1.67), (1.0, -8.375, 0.6708), (1.0, -9.79, 0.8043), (1.0, -9.586, 0.6887), (1.0, -10.1, 0.7375), (1.0, 9.79, 0.8043), (1.0, 8.375, 0.6708), (1.0, 10.1, 0.7375), (1.0, 9.586, 0.6887), (1.578, 1.376, 1.621), (1.578, -1.376, 1.621), (1.578, 0.5035, 1.67), (1.578, -0.5035, 1.67), (1.578, -8.375, 0.6708), (1.578, -9.79, 0.8043), (1.578, -9.586, 0.6887), (1.578, -10.1, 0.7375), (1.578, 9.79, 0.8043), (1.578, 8.375, 0.6708), (1.578, 10.1, 0.7375), (1.578, 9.586, 0.6887), (2.037, -10.41, 0.6712), (2.037, 10.42, 0.6712), (2.037, -10.41, 1.68), (2.037, 10.42, 1.68)], [], [(0, 4, 6, 2), (3, 2, 6, 7), (7, 6, 4, 5), (5, 1, 3, 7), (1, 0, 2, 3), (5, 4, 0, 1), (9, 13, 15, 14, 12, 17, 19, 18, 16, 8, 10, 11), (21, 23, 22, 20, 28, 30, 31, 29, 24, 26, 27, 25), (12, 14, 26, 24), (18, 19, 31, 30), (10, 8, 20, 22), (14, 15, 27, 26), (13, 9, 21, 25), (19, 17, 29, 31), (8, 16, 28, 20), (15, 13, 25, 27), (9, 11, 23, 21), (17, 12, 24, 29), (16, 18, 30, 28), (11, 10, 22, 23), (32, 33, 35, 34)])
me_cube_004.polygons.foreach_set('material_index', [0, 0, 0, 0, 0, 0, 1, 1, 1, 1, 1, 1, 1, 1, 1, 1, 1, 1, 1, 1, 3])
_uv = me_cube_004.uv_layers.new(name='UVMap')
_uv.uv.foreach_set('vector', [0.625, 0.5, 0.875, 0.5, 0.875, 0.75, 0.625, 0.75, 0.375, 0.75, 0.625, 0.75, 0.625, 1.0, 0.375, 1.0, 0.375, 0.0, 0.625, 0.0, 0.625, 0.25, 0.375, 0.25, 0.125, 0.5, 0.375, 0.5, 0.375, 0.75, 0.125, 0.75, 0.375, 0.5, 0.625, 0.5, 0.625, 0.75, 0.375, 0.75, 0.375, 0.25, 0.625, 0.25, 0.625, 0.5, 0.375, 0.5, 0.1232, 0.0, 0.8768, 0.0, 0.9384, 0.01674, 0.9835, 0.06247, 1.0, 0.1249, 1.0, 0.8751, 0.9835, 0.921, 0.9384, 0.9217, 0.8768, 0.8768, 0.1232, 0.1232, 0.07811, 0.06161, 0.07811, 0.01651, 0.1232, 0.0, 0.07811, 0.01651, 0.07811, 0.06161, 0.1232, 0.1232, 0.8768, 0.8768, 0.9384, 0.9217, 0.9835, 0.921, 1.0, 0.8751, 1.0, 0.1249, 0.9835, 0.06247, 0.9384, 0.01674, 0.8768, 0.0, 1.0, 0.1249, 0.9835, 0.06247, 0.9835, 0.06247, 1.0, 0.1249, 0.9384, 0.9217, 0.9835, 0.921, 0.9835, 0.921, 0.9384, 0.9217, 0.07811, 0.06161, 0.1232, 0.1232, 0.1232, 0.1232, 0.07811, 0.06161, 0.9835, 0.06247, 0.9384, 0.01674, 0.9384, 0.01674, 0.9835, 0.06247, 0.8768, 0.0, 0.1232, 0.0, 0.1232, 0.0, 0.8768, 0.0, 0.9835, 0.921, 1.0, 0.8751, 1.0, 0.8751, 0.9835, 0.921, 0.1232, 0.1232, 0.8768, 0.8768, 0.8768, 0.8768, 0.1232, 0.1232, 0.9384, 0.01674, 0.8768, 0.0, 0.8768, 0.0, 0.9384, 0.01674, 0.1232, 0.0, 0.07811, 0.01651, 0.07811, 0.01651, 0.1232, 0.0, 1.0, 0.8751, 1.0, 0.1249, 1.0, 0.1249, 1.0, 0.8751, 0.8768, 0.8768, 0.9384, 0.9217, 0.9384, 0.9217, 0.8768, 0.8768, 0.07811, 0.01651, 0.07811, 0.06161, 0.07811, 0.06161, 0.07811, 0.01651, 0.0, 0.0, 1.0, 0.0, 1.0, 1.0, 0.0, 1.0])
me_cube_004.materials.append(mat_material_003)
me_cube_004.materials.append(None)
me_cube_004.materials.append(mat_empty_002)
me_cube_004.materials.append(mat_empty_004)
me_cube_004.use_mirror_vertex_groups = False
me_cube_004.update()

# ---- objects
ob_cube = bpy.data.objects.new('Cube', me_cube)
ob_circle = bpy.data.objects.new('Circle', me_circle)
ob_cube_002 = bpy.data.objects.new('Cube.002', me_cube_002)
ob_cube_003 = bpy.data.objects.new('Cube.003', me_cube_003)
ob_cube_001 = bpy.data.objects.new('Cube.001', me_cube_004)

# ---- transforms, parenting, visibility, modifiers, constraints
ob_cube.location = (0.0, -8.745, 1.725)
ob_cube.scale = (0.09393, 0.09393, 1.708)
ob_cube.lock_rotations_4d = False
ob_cube.empty_display_type = 'ARROWS'
ob_cube.lineart.crease_threshold = 0.0
ob_circle.location = (0.1354, -3.492, 3.717)
ob_circle.rotation_euler = (-0.04187, -0.0, 0.0)
ob_circle.scale = (0.6958, 0.6958, 0.6958)
ob_cube_002.location = (0.0, -6.093, 1.725)
ob_cube_002.scale = (0.09393, 0.09393, 1.708)
ob_cube_002.lock_rotations_4d = False
ob_cube_002.empty_display_type = 'ARROWS'
ob_cube_002.lineart.crease_threshold = 0.0
ob_cube_003.location = (0.0, -1.096, 1.725)
ob_cube_003.scale = (0.09393, 0.09393, 1.708)
ob_cube_003.lock_rotations_4d = False
ob_cube_003.empty_display_type = 'ARROWS'
ob_cube_003.lineart.crease_threshold = 0.0
ob_cube_001.location = (0.0, 1.207, 1.725)
ob_cube_001.scale = (0.09393, 0.09393, 1.708)
ob_cube_001.lock_rotations_4d = False
ob_cube_001.empty_display_type = 'ARROWS'
ob_cube_001.lineart.crease_threshold = 0.0

# ---- collection membership
col_collection.objects.link(ob_cube)
col_collection.objects.link(ob_circle)
col_collection.objects.link(ob_cube_002)
col_collection.objects.link(ob_cube_003)
col_collection.objects.link(ob_cube_001)

# ---- scene / render settings (as saved in the file)
scene.frame_start = 1; scene.frame_end = 250; scene.frame_set(1)
scene.render.engine = 'BLENDER_EEVEE_NEXT'
bpy.context.view_layer.update()

# ---- added for rendering (the .blend has no active camera and no usable light): camera, sun
cam_auto = bpy.data.cameras.new('AutoCamera')
cam_auto.lens = 50.0
cam_auto.sensor_width = 36.0
cam_auto.clip_end = 1000.0
ob_auto_camera = bpy.data.objects.new('AutoCamera', cam_auto)
scene.collection.objects.link(ob_auto_camera)
ob_auto_camera.location = (11.8892, -17.8888, 11.7189)
ob_auto_camera.rotation_euler = (1.09748, -7.21219e-08, 0.694738)
scene.camera = ob_auto_camera
light_auto_sun = bpy.data.lights.new('AutoSun', 'SUN')
light_auto_sun.energy = 3.0
light_auto_sun.angle = 0.0523599
ob_auto_sun = bpy.data.objects.new('AutoSun', light_auto_sun)
scene.collection.objects.link(ob_auto_sun)
ob_auto_sun.rotation_euler = (0.872665, 0.174533, 0.523599)
bpy.context.view_layer.update()
